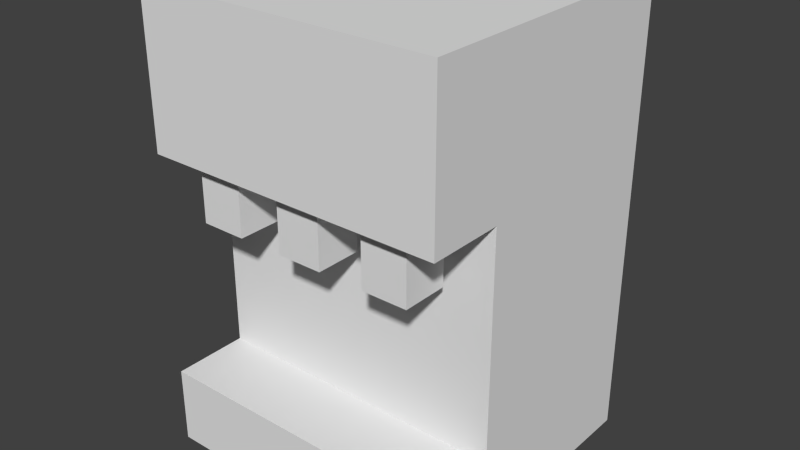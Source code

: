 # Source: SodaFountain.blend  (saved by Blender 2.72.0; exported with 4.5.12 LTS)
import bpy
from mathutils import Matrix  # noqa: F401  (used for matrix-valued properties, if any)

bpy.ops.wm.read_factory_settings(use_empty=True)
scene = bpy.context.scene
scene.name = 'Scene'

# ---- collections
col_collection_1 = bpy.data.collections.new('Collection 1'); scene.collection.children.link(col_collection_1)

# ---- materials (node trees are filled in below, after node groups)
mat_sodafountain = bpy.data.materials.new('SodaFountain')
mat_sodafountain.alpha_threshold = 0.0
mat_sodafountain.use_transparent_shadow = False
mat_sodafountain.roughness = 0.5

# ---- material node trees

# ---- world
world_world = bpy.data.worlds.new('World'); scene.world = world_world
world_world.color = (0.05088, 0.05088, 0.05088)
world_world.use_sun_shadow = False
world_world.sun_shadow_jitter_overblur = 0.0
world_world.cycles.sampling_method = 'MANUAL'
world_world.cycles.sample_map_resolution = 256

# ---- meshes
me_cube_001 = bpy.data.meshes.new('Cube.001')
me_cube_001.from_pydata([(0.5, 1.81e-06, -0.5), (0.5, -2.599e-06, 0.2), (-0.5, -2.599e-06, 0.2), (-0.5, 1.81e-06, -0.5), (0.5, 1.5, -0.5), (0.5, 1.5, 0.2), (-0.5, 1.5, 0.2), (-0.5, 1.5, -0.5), (0.5, 0.999, -0.5), (-0.5, 0.999, -0.5), (0.5, 0.2551, -0.5), (-0.5, 0.2551, -0.5), (0.5, 2.715e-06, -0.75), (-0.5, 2.715e-06, -0.75), (0.5, 0.2551, -0.75), (-0.5, 0.2551, -0.75), (0.5, 1.5, -0.75), (-0.5, 1.5, -0.75), (0.5, 0.999, -0.75), (-0.5, 0.999, -0.75), (-0.5, 0.999, -0.7), (0.5, 0.999, -0.7), (-0.5, 0.999, -0.55), (0.5, 0.999, -0.55), (0.375, 0.999, -0.7), (0.375, 0.999, -0.55), (0.225, 0.999, -0.7), (0.225, 0.999, -0.55), (0.07501, 0.999, -0.7), (0.075, 0.999, -0.55), (-0.07499, 0.999, -0.7), (-0.075, 0.999, -0.55), (-0.225, 0.999, -0.7), (-0.225, 0.999, -0.55), (-0.375, 0.999, -0.7), (-0.375, 0.999, -0.55), (0.375, 0.8, -0.7), (0.375, 0.8, -0.55), (0.225, 0.8, -0.7), (0.225, 0.8, -0.55), (0.07501, 0.8, -0.7), (0.075, 0.8, -0.55), (-0.07499, 0.8, -0.7), (-0.075, 0.8, -0.55), (-0.225, 0.8, -0.7), (-0.225, 0.8, -0.55), (-0.375, 0.8, -0.7), (-0.375, 0.8, -0.55)], [], [(4, 5, 1, 0, 10, 8), (6, 7, 9, 11, 3, 2), (11, 10, 14, 15), (7, 6, 5, 4), (8, 9, 22, 35, 33, 31, 29, 27, 25, 23), (9, 8, 10, 11), (15, 14, 12, 13), (10, 0, 12, 14), (3, 11, 15, 13), (17, 16, 18, 19), (9, 7, 17, 19, 20, 22), (7, 4, 16, 17), (4, 8, 23, 21, 18, 16), (21, 24, 26, 28, 30, 32, 34, 20, 19, 18), (23, 25, 24, 21), (34, 32, 44, 46), (27, 29, 28, 26), (33, 35, 47, 45), (31, 33, 32, 30), (35, 34, 46, 47), (35, 22, 20, 34), (37, 39, 38, 36), (41, 43, 42, 40), (45, 47, 46, 44), (32, 33, 45, 44), (31, 30, 42, 43), (29, 31, 43, 41), (30, 28, 40, 42), (28, 29, 41, 40), (27, 26, 38, 39), (25, 27, 39, 37), (26, 24, 36, 38), (24, 25, 37, 36)])
_uv = me_cube_001.uv_layers.new(name='UVMap')
_uv.uv.foreach_set('vector', [0.0738, 0.525, 0.2105, 0.525, 0.2105, 0.795, 0.0738, 0.795, 0.0738, 0.7491, 0.0738, 0.6152, 0.3959, 0.795, 0.2593, 0.795, 0.2593, 0.7048, 0.2593, 0.5709, 0.2593, 0.525, 0.3959, 0.525, 0.4929, 0.3753, 0.007353, 0.3753, 0.007353, 0.1289, 0.4929, 0.1289, 0.1617, 0.975, 0.025, 0.975, 0.025, 0.795, 0.1617, 0.795, 0.3959, 0.885, 0.3959, 0.705, 0.4057, 0.705, 0.4057, 0.7275, 0.4057, 0.7545, 0.4057, 0.7815, 0.4057, 0.8085, 0.4057, 0.8355, 0.4057, 0.8625, 0.4057, 0.885, 0.3557, 0.795, 0.3557, 0.975, 0.2105, 0.975, 0.2105, 0.795, 0.3959, 0.705, 0.3959, 0.525, 0.4457, 0.525, 0.4457, 0.705, 0.0738, 0.7491, 0.0738, 0.795, 0.025, 0.795, 0.025, 0.7491, 0.2593, 0.525, 0.2593, 0.5709, 0.2105, 0.5709, 0.2105, 0.525, 0.9933, 0.8654, 0.5262, 0.8654, 0.5262, 0.6314, 0.9933, 0.6314, 0.2593, 0.7048, 0.2593, 0.795, 0.2105, 0.795, 0.2105, 0.7048, 0.2202, 0.7048, 0.2495, 0.7048, 0.1617, 0.975, 0.1617, 0.795, 0.2105, 0.795, 0.2105, 0.975, 0.0738, 0.525, 0.0738, 0.6152, 0.06404, 0.6152, 0.03476, 0.6152, 0.025, 0.6152, 0.025, 0.525, 0.435, 0.885, 0.435, 0.8625, 0.435, 0.8355, 0.435, 0.8085, 0.435, 0.7815, 0.435, 0.7545, 0.435, 0.7275, 0.435, 0.705, 0.4447, 0.705, 0.4447, 0.885, 0.4057, 0.885, 0.4057, 0.8625, 0.435, 0.8625, 0.435, 0.885, 0.7171, 0.2518, 0.5297, 0.2518, 0.5297, 0.003138, 0.7171, 0.003138, 0.4057, 0.8355, 0.4057, 0.8085, 0.435, 0.8085, 0.435, 0.8355, 0.4447, 0.705, 0.474, 0.705, 0.474, 0.7408, 0.4447, 0.7408, 0.4057, 0.7815, 0.4057, 0.7545, 0.435, 0.7545, 0.435, 0.7815, 0.3557, 0.795, 0.385, 0.795, 0.385, 0.8308, 0.3557, 0.8308, 0.4057, 0.7275, 0.4057, 0.705, 0.435, 0.705, 0.435, 0.7275, 0.4447, 0.8394, 0.474, 0.8394, 0.474, 0.8664, 0.4447, 0.8664, 0.474, 0.8394, 0.4447, 0.8394, 0.4447, 0.8124, 0.474, 0.8124, 0.4457, 0.525, 0.475, 0.525, 0.475, 0.552, 0.4457, 0.552, 0.3557, 0.8666, 0.385, 0.8666, 0.385, 0.9024, 0.3557, 0.9024, 0.4252, 0.885, 0.4545, 0.885, 0.4545, 0.9208, 0.4252, 0.9208, 0.4447, 0.7408, 0.474, 0.7408, 0.474, 0.7766, 0.4447, 0.7766, 0.9789, 0.5007, 0.7923, 0.5007, 0.7923, 0.2532, 0.9789, 0.2532, 0.4252, 0.9208, 0.3959, 0.9208, 0.3959, 0.885, 0.4252, 0.885, 0.385, 0.9383, 0.3557, 0.9383, 0.3557, 0.9024, 0.385, 0.9024, 0.4447, 0.7766, 0.474, 0.7766, 0.474, 0.8124, 0.4447, 0.8124, 0.7185, 0.4996, 0.5303, 0.4996, 0.5303, 0.2499, 0.7185, 0.2499, 0.385, 0.8666, 0.3557, 0.8666, 0.3557, 0.8308, 0.385, 0.8308])
me_cube_001.materials.append(mat_sodafountain)
me_cube_001.use_remesh_preserve_volume = False
me_cube_001.use_remesh_preserve_attributes = False
me_cube_001.use_mirror_vertex_groups = False
me_cube_001.update()

# ---- objects
ob_sodafountain = bpy.data.objects.new('SodaFountain', me_cube_001)

# ---- transforms, parenting, visibility, modifiers, constraints
ob_sodafountain.location = (0.0, 0.0, 0.0)
ob_sodafountain.rotation_euler = (1.571, -0.0, -3.142)
ob_sodafountain.lineart.crease_threshold = 0.0

# ---- collection membership
col_collection_1.objects.link(ob_sodafountain)

# ---- scene / render settings (as saved in the file)
scene.frame_start = 1; scene.frame_end = 250; scene.frame_set(3)
scene.render.engine = 'BLENDER_EEVEE_NEXT'
scene.render.resolution_percentage = 50
scene.render.dither_intensity = 0.0
scene.cycles.use_denoising = False
scene.cycles.samples = 10
scene.cycles.sampling_pattern = 'TABULATED_SOBOL'
scene.cycles.light_sampling_threshold = 0.0
scene.cycles.use_adaptive_sampling = False
scene.cycles.use_light_tree = False
scene.cycles.blur_glossy = 0.0
scene.cycles.pixel_filter_type = 'GAUSSIAN'
scene.cycles.sample_clamp_indirect = 0.0
scene.view_settings.view_transform = 'Standard'
bpy.context.view_layer.update()

# ---- added for rendering (the .blend has no active camera and no usable light): camera, sun
cam_auto = bpy.data.cameras.new('AutoCamera')
cam_auto.lens = 50.0
cam_auto.sensor_width = 36.0
cam_auto.clip_end = 1000.0
ob_auto_camera = bpy.data.objects.new('AutoCamera', cam_auto)
scene.collection.objects.link(ob_auto_camera)
ob_auto_camera.location = (1.88542, -2.5375, 2.25833)
ob_auto_camera.rotation_euler = (1.09748, -7.21219e-08, 0.694738)
scene.camera = ob_auto_camera
light_auto_sun = bpy.data.lights.new('AutoSun', 'SUN')
light_auto_sun.energy = 3.0
light_auto_sun.angle = 0.0523599
ob_auto_sun = bpy.data.objects.new('AutoSun', light_auto_sun)
scene.collection.objects.link(ob_auto_sun)
ob_auto_sun.rotation_euler = (0.872665, 0.174533, 0.523599)
bpy.context.view_layer.update()
